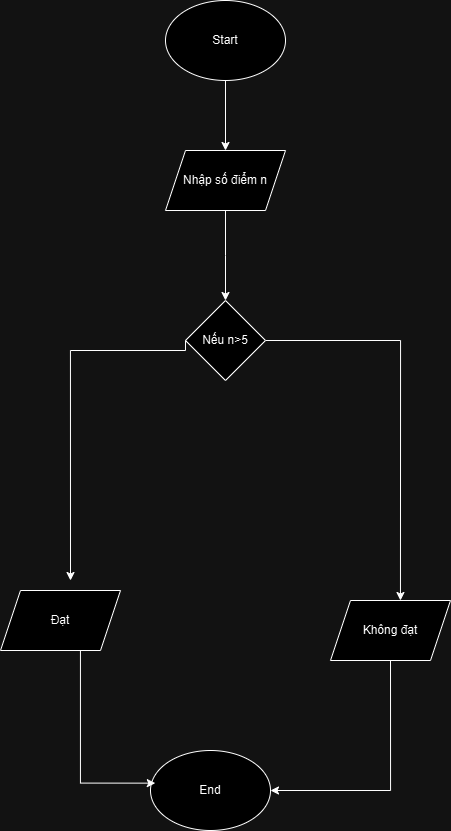

The diagram above was exported from draw.io. Its source (the exported page's mxGraphModel, read from the mxfile embedded in the PNG):
<mxGraphModel dx="1454" dy="666" grid="1" gridSize="10" guides="1" tooltips="1" connect="1" arrows="1" fold="1" page="1" pageScale="1" pageWidth="827" pageHeight="1169" math="0" shadow="0">
  <root>
    <mxCell id="WIyWlLk6GJQsqaUBKTNV-0" />
    <mxCell id="WIyWlLk6GJQsqaUBKTNV-1" parent="WIyWlLk6GJQsqaUBKTNV-0" />
    <mxCell id="fREclzKqn0Y_ci4xo3yl-4" style="edgeStyle=orthogonalEdgeStyle;rounded=0;orthogonalLoop=1;jettySize=auto;html=1;" edge="1" parent="WIyWlLk6GJQsqaUBKTNV-1" source="fREclzKqn0Y_ci4xo3yl-0" target="fREclzKqn0Y_ci4xo3yl-2">
      <mxGeometry relative="1" as="geometry" />
    </mxCell>
    <mxCell id="fREclzKqn0Y_ci4xo3yl-0" value="Start" style="ellipse;whiteSpace=wrap;html=1;" vertex="1" parent="WIyWlLk6GJQsqaUBKTNV-1">
      <mxGeometry x="360" y="100" width="120" height="80" as="geometry" />
    </mxCell>
    <mxCell id="fREclzKqn0Y_ci4xo3yl-25" style="edgeStyle=orthogonalEdgeStyle;rounded=0;orthogonalLoop=1;jettySize=auto;html=1;" edge="1" parent="WIyWlLk6GJQsqaUBKTNV-1" source="fREclzKqn0Y_ci4xo3yl-2">
      <mxGeometry relative="1" as="geometry">
        <mxPoint x="420" y="400" as="targetPoint" />
      </mxGeometry>
    </mxCell>
    <mxCell id="fREclzKqn0Y_ci4xo3yl-2" value="Nhập số điểm n" style="shape=parallelogram;perimeter=parallelogramPerimeter;whiteSpace=wrap;html=1;fixedSize=1;" vertex="1" parent="WIyWlLk6GJQsqaUBKTNV-1">
      <mxGeometry x="360" y="250" width="120" height="60" as="geometry" />
    </mxCell>
    <mxCell id="fREclzKqn0Y_ci4xo3yl-7" value="End" style="ellipse;whiteSpace=wrap;html=1;" vertex="1" parent="WIyWlLk6GJQsqaUBKTNV-1">
      <mxGeometry x="345" y="850" width="120" height="80" as="geometry" />
    </mxCell>
    <mxCell id="fREclzKqn0Y_ci4xo3yl-21" style="edgeStyle=orthogonalEdgeStyle;rounded=0;orthogonalLoop=1;jettySize=auto;html=1;exitX=1;exitY=0.5;exitDx=0;exitDy=0;entryX=0.583;entryY=0;entryDx=0;entryDy=0;entryPerimeter=0;" edge="1" parent="WIyWlLk6GJQsqaUBKTNV-1" source="fREclzKqn0Y_ci4xo3yl-9" target="fREclzKqn0Y_ci4xo3yl-11">
      <mxGeometry relative="1" as="geometry">
        <mxPoint x="605" y="630" as="targetPoint" />
      </mxGeometry>
    </mxCell>
    <mxCell id="fREclzKqn0Y_ci4xo3yl-9" value="Nếu n&amp;gt;5" style="rhombus;whiteSpace=wrap;html=1;" vertex="1" parent="WIyWlLk6GJQsqaUBKTNV-1">
      <mxGeometry x="380" y="400" width="80" height="80" as="geometry" />
    </mxCell>
    <mxCell id="fREclzKqn0Y_ci4xo3yl-14" style="edgeStyle=orthogonalEdgeStyle;rounded=0;orthogonalLoop=1;jettySize=auto;html=1;entryX=0.04;entryY=0.408;entryDx=0;entryDy=0;entryPerimeter=0;" edge="1" parent="WIyWlLk6GJQsqaUBKTNV-1" source="fREclzKqn0Y_ci4xo3yl-10" target="fREclzKqn0Y_ci4xo3yl-7">
      <mxGeometry relative="1" as="geometry">
        <mxPoint x="305" y="720" as="targetPoint" />
        <Array as="points">
          <mxPoint x="275" y="723" />
        </Array>
      </mxGeometry>
    </mxCell>
    <mxCell id="fREclzKqn0Y_ci4xo3yl-10" value="Đạt" style="shape=parallelogram;perimeter=parallelogramPerimeter;whiteSpace=wrap;html=1;fixedSize=1;" vertex="1" parent="WIyWlLk6GJQsqaUBKTNV-1">
      <mxGeometry x="195" y="690" width="120" height="60" as="geometry" />
    </mxCell>
    <mxCell id="fREclzKqn0Y_ci4xo3yl-15" style="edgeStyle=orthogonalEdgeStyle;rounded=0;orthogonalLoop=1;jettySize=auto;html=1;exitX=0.5;exitY=1;exitDx=0;exitDy=0;entryX=1;entryY=0.5;entryDx=0;entryDy=0;" edge="1" parent="WIyWlLk6GJQsqaUBKTNV-1" source="fREclzKqn0Y_ci4xo3yl-11" target="fREclzKqn0Y_ci4xo3yl-7">
      <mxGeometry relative="1" as="geometry">
        <mxPoint x="565" y="740" as="targetPoint" />
      </mxGeometry>
    </mxCell>
    <mxCell id="fREclzKqn0Y_ci4xo3yl-11" value="Không đạt" style="shape=parallelogram;perimeter=parallelogramPerimeter;whiteSpace=wrap;html=1;fixedSize=1;" vertex="1" parent="WIyWlLk6GJQsqaUBKTNV-1">
      <mxGeometry x="525" y="700" width="120" height="60" as="geometry" />
    </mxCell>
    <mxCell id="fREclzKqn0Y_ci4xo3yl-12" style="edgeStyle=orthogonalEdgeStyle;rounded=0;orthogonalLoop=1;jettySize=auto;html=1;exitX=0;exitY=0.5;exitDx=0;exitDy=0;" edge="1" parent="WIyWlLk6GJQsqaUBKTNV-1" source="fREclzKqn0Y_ci4xo3yl-9">
      <mxGeometry relative="1" as="geometry">
        <mxPoint x="265" y="680" as="targetPoint" />
        <Array as="points">
          <mxPoint x="380" y="450" />
          <mxPoint x="265" y="450" />
        </Array>
      </mxGeometry>
    </mxCell>
  </root>
</mxGraphModel>